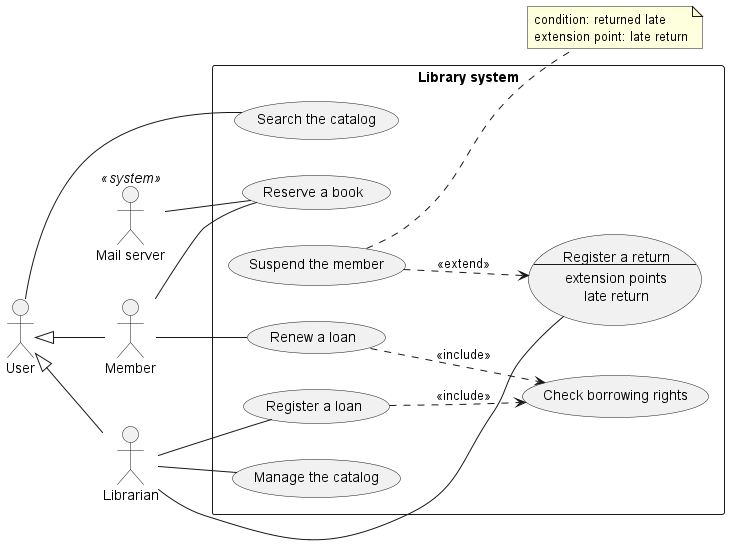

The diagram above was rendered by PlantUML. Its source (embedded in the PNG):
@startuml
left to right direction

actor User
actor Member
actor Librarian
actor "Mail server" as Mail <<system>>

rectangle "Library system" {

    usecase "Search the catalog" as Search
    usecase "Reserve a book" as Reserve
    usecase "Renew a loan" as Renew
    usecase "Register a loan" as Lend

    usecase Return as "Register a return
    --
    extension points
    late return"

    usecase "Manage the catalog" as Manage
    usecase "Check borrowing rights" as Check
    usecase "Suspend the member" as Suspend
}

User <|-- Member
User <|-- Librarian

User -- Search

Member -- Reserve
Member -- Renew

Librarian -- Lend
Librarian -- Return
Librarian -- Manage

Mail -- Reserve

Renew ..> Check : <<include>>
Lend ..> Check : <<include>>

Suspend ..> Return  : <<extend>>
note right of Suspend
  condition: returned late
  extension point: late return
end note

@enduml